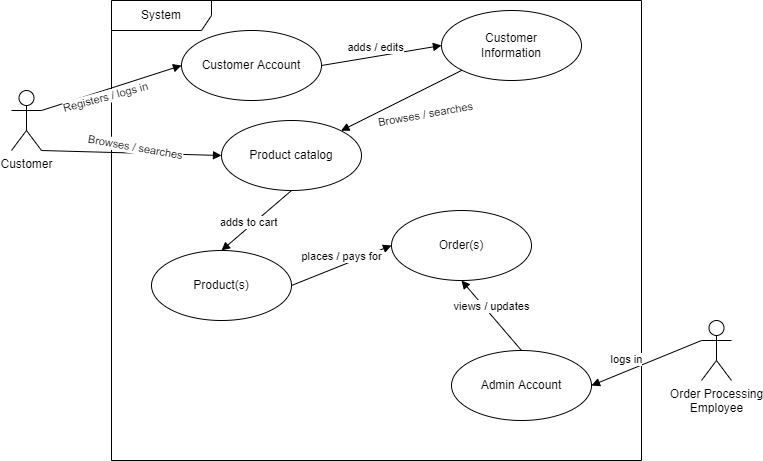

The diagram above was exported from draw.io. Its source (the exported page's mxGraphModel, read from the mxfile embedded in the PNG):
<mxGraphModel dx="1038" dy="659" grid="1" gridSize="10" guides="1" tooltips="1" connect="1" arrows="1" fold="1" page="1" pageScale="1" pageWidth="850" pageHeight="1100" math="0" shadow="0">
  <root>
    <mxCell id="0" />
    <mxCell id="1" parent="0" />
    <mxCell id="BV5qDdtHgcn-FKRQHyvx-3" value="System" style="shape=umlFrame;whiteSpace=wrap;html=1;width=100;height=30;" vertex="1" parent="1">
      <mxGeometry x="120" y="40" width="530" height="460" as="geometry" />
    </mxCell>
    <mxCell id="BV5qDdtHgcn-FKRQHyvx-4" value="Customer" style="shape=umlActor;verticalLabelPosition=bottom;verticalAlign=top;html=1;" vertex="1" parent="1">
      <mxGeometry x="20" y="130" width="30" height="60" as="geometry" />
    </mxCell>
    <mxCell id="BV5qDdtHgcn-FKRQHyvx-6" value="Customer Account" style="ellipse;whiteSpace=wrap;html=1;" vertex="1" parent="1">
      <mxGeometry x="190" y="70" width="140" height="70" as="geometry" />
    </mxCell>
    <mxCell id="BV5qDdtHgcn-FKRQHyvx-9" value="" style="html=1;verticalAlign=bottom;endArrow=block;rounded=0;exitX=1;exitY=0.3333333333333333;exitDx=0;exitDy=0;exitPerimeter=0;entryX=0;entryY=0.5;entryDx=0;entryDy=0;" edge="1" parent="1" source="BV5qDdtHgcn-FKRQHyvx-4" target="BV5qDdtHgcn-FKRQHyvx-6">
      <mxGeometry width="80" relative="1" as="geometry">
        <mxPoint x="70" y="149.5" as="sourcePoint" />
        <mxPoint x="150" y="149.5" as="targetPoint" />
      </mxGeometry>
    </mxCell>
    <mxCell id="BV5qDdtHgcn-FKRQHyvx-19" value="Registers / logs in" style="edgeLabel;html=1;align=center;verticalAlign=middle;resizable=0;points=[];rotation=-15;" vertex="1" connectable="0" parent="BV5qDdtHgcn-FKRQHyvx-9">
      <mxGeometry x="-0.302" y="-2" relative="1" as="geometry">
        <mxPoint x="14" as="offset" />
      </mxGeometry>
    </mxCell>
    <mxCell id="BV5qDdtHgcn-FKRQHyvx-10" value="Product catalog" style="ellipse;whiteSpace=wrap;html=1;" vertex="1" parent="1">
      <mxGeometry x="230" y="160" width="140" height="70" as="geometry" />
    </mxCell>
    <mxCell id="BV5qDdtHgcn-FKRQHyvx-12" value="Order Processing&lt;br&gt;Employee" style="shape=umlActor;verticalLabelPosition=bottom;verticalAlign=top;html=1;" vertex="1" parent="1">
      <mxGeometry x="710" y="360" width="30" height="60" as="geometry" />
    </mxCell>
    <mxCell id="BV5qDdtHgcn-FKRQHyvx-14" value="" style="html=1;verticalAlign=bottom;endArrow=block;rounded=0;exitX=0;exitY=1;exitDx=0;exitDy=0;entryX=1;entryY=0;entryDx=0;entryDy=0;" edge="1" parent="1" source="BV5qDdtHgcn-FKRQHyvx-16" target="BV5qDdtHgcn-FKRQHyvx-10">
      <mxGeometry x="-0.9996" y="85" width="80" relative="1" as="geometry">
        <mxPoint x="330.5025253169417" y="139.74873734152914" as="sourcePoint" />
        <mxPoint x="460" y="320" as="targetPoint" />
        <mxPoint as="offset" />
      </mxGeometry>
    </mxCell>
    <mxCell id="BV5qDdtHgcn-FKRQHyvx-23" value="Browses / searches" style="edgeLabel;html=1;align=center;verticalAlign=middle;resizable=0;points=[];rotation=-10;" vertex="1" connectable="0" parent="BV5qDdtHgcn-FKRQHyvx-14">
      <mxGeometry x="0.4225" y="-2" relative="1" as="geometry">
        <mxPoint x="50" y="3" as="offset" />
      </mxGeometry>
    </mxCell>
    <mxCell id="BV5qDdtHgcn-FKRQHyvx-15" value="" style="html=1;verticalAlign=bottom;endArrow=block;rounded=0;exitX=1;exitY=1;exitDx=0;exitDy=0;exitPerimeter=0;entryX=0;entryY=0.5;entryDx=0;entryDy=0;" edge="1" parent="1" source="BV5qDdtHgcn-FKRQHyvx-4" target="BV5qDdtHgcn-FKRQHyvx-10">
      <mxGeometry x="1" y="-186" width="80" relative="1" as="geometry">
        <mxPoint x="380" y="320" as="sourcePoint" />
        <mxPoint x="460" y="320" as="targetPoint" />
        <mxPoint x="203" y="-140" as="offset" />
      </mxGeometry>
    </mxCell>
    <mxCell id="BV5qDdtHgcn-FKRQHyvx-22" value="Browses / searches" style="edgeLabel;html=1;align=center;verticalAlign=middle;resizable=0;points=[];rotation=10;" vertex="1" connectable="0" parent="BV5qDdtHgcn-FKRQHyvx-15">
      <mxGeometry x="-0.191" y="2" relative="1" as="geometry">
        <mxPoint x="21" y="-4" as="offset" />
      </mxGeometry>
    </mxCell>
    <mxCell id="BV5qDdtHgcn-FKRQHyvx-16" value="Customer&lt;br&gt;Information" style="ellipse;whiteSpace=wrap;html=1;" vertex="1" parent="1">
      <mxGeometry x="450" y="50" width="140" height="70" as="geometry" />
    </mxCell>
    <mxCell id="BV5qDdtHgcn-FKRQHyvx-17" value="adds / edits" style="html=1;verticalAlign=bottom;endArrow=block;rounded=0;exitX=1;exitY=0.5;exitDx=0;exitDy=0;entryX=0;entryY=0.5;entryDx=0;entryDy=0;" edge="1" parent="1" source="BV5qDdtHgcn-FKRQHyvx-6" target="BV5qDdtHgcn-FKRQHyvx-16">
      <mxGeometry x="-0.0909" width="80" relative="1" as="geometry">
        <mxPoint x="450" y="115" as="sourcePoint" />
        <mxPoint x="460" y="320" as="targetPoint" />
        <mxPoint as="offset" />
      </mxGeometry>
    </mxCell>
    <mxCell id="BV5qDdtHgcn-FKRQHyvx-24" value="Product(s)" style="ellipse;whiteSpace=wrap;html=1;" vertex="1" parent="1">
      <mxGeometry x="160" y="290" width="140" height="70" as="geometry" />
    </mxCell>
    <mxCell id="BV5qDdtHgcn-FKRQHyvx-25" value="adds to cart" style="html=1;verticalAlign=bottom;endArrow=block;rounded=0;exitX=0.5;exitY=1;exitDx=0;exitDy=0;entryX=0.5;entryY=0;entryDx=0;entryDy=0;" edge="1" parent="1" source="BV5qDdtHgcn-FKRQHyvx-10" target="BV5qDdtHgcn-FKRQHyvx-24">
      <mxGeometry x="0.2784" y="3" width="80" relative="1" as="geometry">
        <mxPoint x="380" y="320" as="sourcePoint" />
        <mxPoint x="460" y="320" as="targetPoint" />
        <mxPoint as="offset" />
      </mxGeometry>
    </mxCell>
    <mxCell id="BV5qDdtHgcn-FKRQHyvx-27" value="Admin Account" style="ellipse;whiteSpace=wrap;html=1;" vertex="1" parent="1">
      <mxGeometry x="460" y="390" width="140" height="70" as="geometry" />
    </mxCell>
    <mxCell id="BV5qDdtHgcn-FKRQHyvx-28" value="logs in" style="html=1;verticalAlign=bottom;endArrow=block;rounded=0;exitX=0;exitY=0.3333333333333333;exitDx=0;exitDy=0;exitPerimeter=0;entryX=1;entryY=0.5;entryDx=0;entryDy=0;" edge="1" parent="1" source="BV5qDdtHgcn-FKRQHyvx-12" target="BV5qDdtHgcn-FKRQHyvx-27">
      <mxGeometry x="0.3405" y="-3" width="80" relative="1" as="geometry">
        <mxPoint x="380" y="320" as="sourcePoint" />
        <mxPoint x="460" y="320" as="targetPoint" />
        <mxPoint as="offset" />
      </mxGeometry>
    </mxCell>
    <mxCell id="BV5qDdtHgcn-FKRQHyvx-29" value="Order(s)" style="ellipse;whiteSpace=wrap;html=1;" vertex="1" parent="1">
      <mxGeometry x="400" y="250" width="140" height="70" as="geometry" />
    </mxCell>
    <mxCell id="BV5qDdtHgcn-FKRQHyvx-30" value="places / pays for" style="html=1;verticalAlign=bottom;endArrow=block;rounded=0;exitX=1;exitY=0.5;exitDx=0;exitDy=0;entryX=0;entryY=0.5;entryDx=0;entryDy=0;" edge="1" parent="1" source="BV5qDdtHgcn-FKRQHyvx-24" target="BV5qDdtHgcn-FKRQHyvx-29">
      <mxGeometry width="80" relative="1" as="geometry">
        <mxPoint x="380" y="320" as="sourcePoint" />
        <mxPoint x="460" y="320" as="targetPoint" />
      </mxGeometry>
    </mxCell>
    <mxCell id="BV5qDdtHgcn-FKRQHyvx-31" value="views / updates" style="html=1;verticalAlign=bottom;endArrow=block;rounded=0;exitX=0.5;exitY=0;exitDx=0;exitDy=0;entryX=0.5;entryY=1;entryDx=0;entryDy=0;" edge="1" parent="1" source="BV5qDdtHgcn-FKRQHyvx-27" target="BV5qDdtHgcn-FKRQHyvx-29">
      <mxGeometry width="80" relative="1" as="geometry">
        <mxPoint x="380" y="320" as="sourcePoint" />
        <mxPoint x="460" y="320" as="targetPoint" />
      </mxGeometry>
    </mxCell>
  </root>
</mxGraphModel>